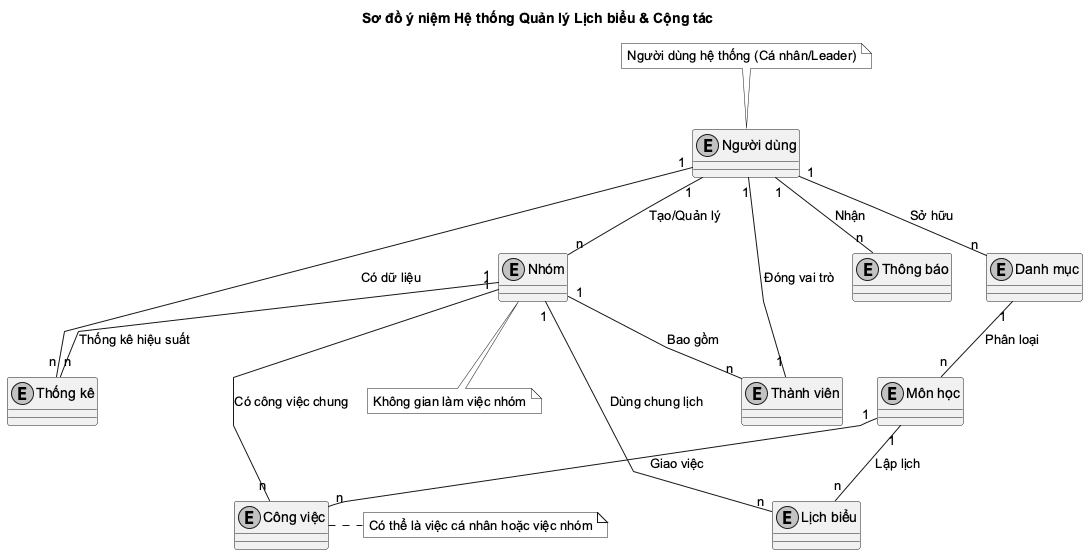

The diagram above was rendered by PlantUML. Its source (embedded in the PNG):
@startuml
skinparam monochrome true
skinparam shadowing false
skinparam defaultFontName "Arial"
skinparam linetype polyline

title Sơ đồ ý niệm Hệ thống Quản lý Lịch biểu & Cộng tác

' Thực thể chính
entity "Người dùng" as User
entity "Nhóm" as Group
entity "Thành viên" as Member
entity "Lịch biểu" as Schedule
entity "Công việc" as Task
entity "Danh mục" as Category
entity "Môn học" as Subject
entity "Thông báo" as Notification
entity "Thống kê" as Stats

' Mối quan hệ
User "1" -- "n" Category : "Sở hữu"
Category "1" -- "n" Subject : "Phân loại"
Subject "1" -- "n" Schedule : "Lập lịch"
Subject "1" -- "n" Task : "Giao việc"

User "1" -- "n" Notification : "Nhận"
User "1" -- "n" Stats : "Có dữ liệu"

User "1" -- "n" Group : "Tạo/Quản lý"
Group "1" -- "n" Member : "Bao gồm"
User "1" -- "1" Member : "Đóng vai trò"

Group "1" -- "n" Task : "Có công việc chung"
Group "1" -- "n" Stats : "Thống kê hiệu suất"
Group "1" -- "n" Schedule : "Dùng chung lịch"

' Ghi chú cardinality
note top of User : Người dùng hệ thống (Cá nhân/Leader)
note bottom of Group : Không gian làm việc nhóm
note right of Task : Có thể là việc cá nhân hoặc việc nhóm

@enduml